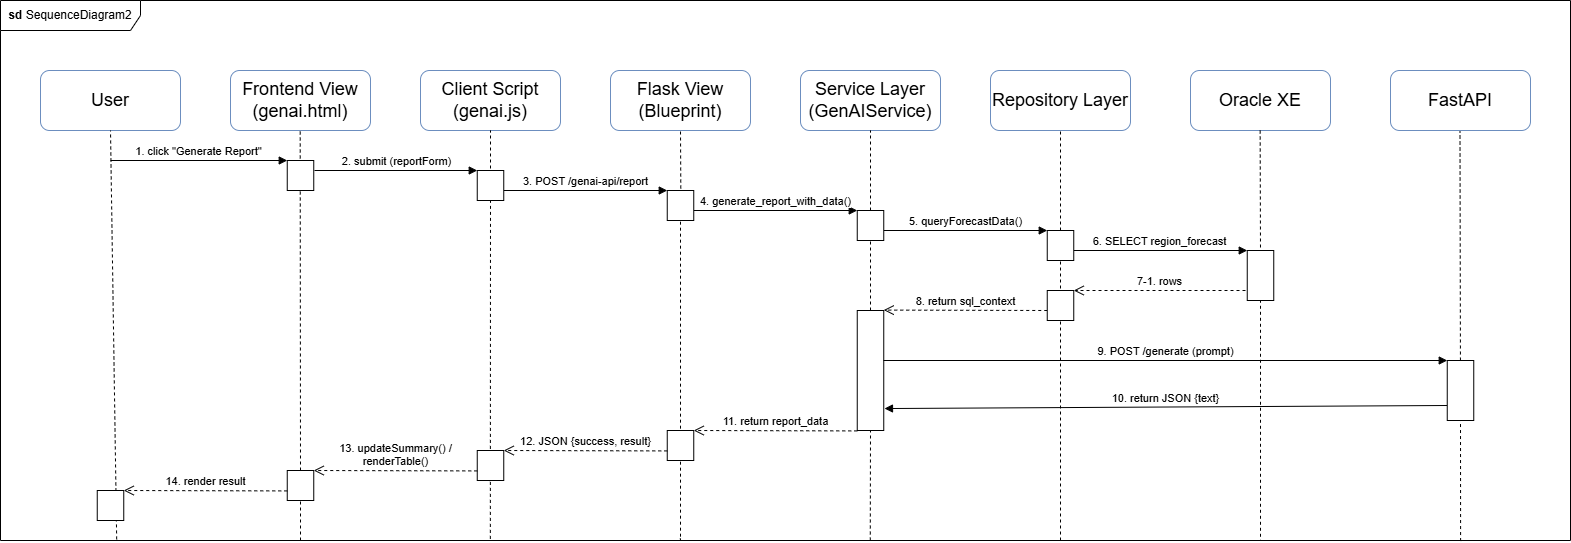

The diagram above was exported from draw.io. Its source (the exported page's mxGraphModel, read from the mxfile embedded in the PNG):
<mxGraphModel dx="2222" dy="862" grid="1" gridSize="10" guides="1" tooltips="1" connect="1" arrows="1" fold="1" page="1" pageScale="1" pageWidth="827" pageHeight="1169" math="0" shadow="0">
  <root>
    <mxCell id="0" />
    <mxCell id="1" parent="0" />
    <mxCell id="BfrHiD0x_Q5icVHhFkxs-1" parent="1" style="rounded=1;whiteSpace=wrap;html=1;fillColor=#FFFFFF;strokeColor=#6c8ebf;align=center;verticalAlign=middle;movable=1;resizable=1;rotatable=1;deletable=1;editable=1;locked=0;connectable=1;flipH=0;flipV=1;" value="&lt;font style=&quot;font-size: 18px;&quot;&gt;User&lt;/font&gt;" vertex="1">
      <mxGeometry height="60" width="140" x="40" y="70" as="geometry" />
    </mxCell>
    <mxCell id="BfrHiD0x_Q5icVHhFkxs-2" parent="1" style="rounded=1;whiteSpace=wrap;html=1;fillColor=#FFFFFF;strokeColor=#6c8ebf;flipH=0;flipV=1;" value="&lt;font style=&quot;font-size: 18px;&quot;&gt;Frontend View (genai.html)&lt;/font&gt;" vertex="1">
      <mxGeometry height="60" width="140" x="230" y="70" as="geometry" />
    </mxCell>
    <mxCell id="BfrHiD0x_Q5icVHhFkxs-3" parent="1" style="rounded=1;whiteSpace=wrap;html=1;fillColor=#FFFFFF;strokeColor=#6c8ebf;flipH=0;flipV=1;" value="&lt;font style=&quot;font-size: 18px;&quot;&gt;Client Script (genai.js)&lt;/font&gt;" vertex="1">
      <mxGeometry height="60" width="140" x="420" y="70" as="geometry" />
    </mxCell>
    <mxCell id="BfrHiD0x_Q5icVHhFkxs-4" parent="1" style="rounded=1;whiteSpace=wrap;html=1;fillColor=#FFFFFF;strokeColor=#6c8ebf;flipH=0;flipV=1;" value="&lt;font style=&quot;font-size: 18px;&quot;&gt;Flask View&lt;/font&gt;&lt;div&gt;&lt;font style=&quot;font-size: 18px;&quot;&gt;(Blueprint)&lt;/font&gt;&lt;/div&gt;" vertex="1">
      <mxGeometry height="60" width="140" x="610" y="70" as="geometry" />
    </mxCell>
    <mxCell id="BfrHiD0x_Q5icVHhFkxs-5" parent="1" style="rounded=1;whiteSpace=wrap;html=1;fillColor=#FFFFFF;strokeColor=#6c8ebf;flipH=0;flipV=1;" value="&lt;span style=&quot;font-size: 18px;&quot;&gt;Service Layer&lt;/span&gt;&lt;div&gt;&lt;span style=&quot;font-size: 18px;&quot;&gt;(GenAIService)&lt;/span&gt;&lt;/div&gt;" vertex="1">
      <mxGeometry height="60" width="140" x="800" y="70" as="geometry" />
    </mxCell>
    <mxCell id="jUS0CRWPkiqMxV8o3GAC-1" parent="1" style="rounded=1;whiteSpace=wrap;html=1;fillColor=#FFFFFF;strokeColor=#6c8ebf;flipH=0;flipV=1;" value="&lt;span style=&quot;font-size: 18px;&quot;&gt;Repository Layer&lt;/span&gt;" vertex="1">
      <mxGeometry height="60" width="140" x="990" y="70" as="geometry" />
    </mxCell>
    <mxCell id="YLbk9LyUztuAOTvyOfit-320" edge="1" parent="1" source="3v3r3kz09QfW5j68UeH8-19" style="endArrow=none;dashed=1;html=1;rounded=0;exitX=0;exitY=0.5;exitDx=0;exitDy=0;" value="">
      <mxGeometry height="50" relative="1" width="50" as="geometry">
        <mxPoint x="299.7" y="950" as="sourcePoint" />
        <mxPoint x="299.7" y="130" as="targetPoint" />
      </mxGeometry>
    </mxCell>
    <mxCell id="jUS0CRWPkiqMxV8o3GAC-6" parent="1" style="rounded=1;whiteSpace=wrap;html=1;fillColor=#FFFFFF;strokeColor=#6c8ebf;flipH=1;" value="&lt;font style=&quot;font-size: 18px;&quot;&gt;Oracle XE&lt;/font&gt;" vertex="1">
      <mxGeometry height="60" width="140" x="1190" y="70" as="geometry" />
    </mxCell>
    <mxCell id="jUS0CRWPkiqMxV8o3GAC-15" edge="1" parent="1" source="3v3r3kz09QfW5j68UeH8-25" style="endArrow=none;dashed=1;html=1;rounded=0;exitX=0.074;exitY=0.998;exitDx=0;exitDy=0;exitPerimeter=0;" value="">
      <mxGeometry height="50" relative="1" width="50" as="geometry">
        <mxPoint x="116" y="542" as="sourcePoint" />
        <mxPoint x="110" y="130" as="targetPoint" />
      </mxGeometry>
    </mxCell>
    <mxCell id="jUS0CRWPkiqMxV8o3GAC-21" edge="1" parent="1" style="endArrow=none;dashed=1;html=1;rounded=0;" value="">
      <mxGeometry height="50" relative="1" width="50" as="geometry">
        <mxPoint x="490" y="180" as="sourcePoint" />
        <mxPoint x="490" y="130" as="targetPoint" />
      </mxGeometry>
    </mxCell>
    <mxCell id="jUS0CRWPkiqMxV8o3GAC-40" parent="1" style="rounded=0;whiteSpace=wrap;html=1;direction=south;" value="" vertex="1">
      <mxGeometry height="30" width="26.5" x="286.75" y="160" as="geometry" />
    </mxCell>
    <mxCell id="BfrHiD0x_Q5icVHhFkxs-17" edge="1" parent="1" style="html=1;verticalAlign=bottom;endArrow=block;curved=0;rounded=0;align=center;entryX=0;entryY=1;entryDx=0;entryDy=0;" target="YLbk9LyUztuAOTvyOfit-94" value="3. POST /genai-api/report">
      <mxGeometry relative="1" width="80" x="-0.0031" as="geometry">
        <mxPoint as="offset" />
        <mxPoint x="503.25" y="190" as="sourcePoint" />
        <mxPoint x="670.0094999999999" y="190" as="targetPoint" />
      </mxGeometry>
    </mxCell>
    <mxCell id="jUS0CRWPkiqMxV8o3GAC-54" edge="1" parent="1" source="3v3r3kz09QfW5j68UeH8-25" style="endArrow=none;dashed=1;html=1;rounded=0;entryX=1;entryY=0.5;entryDx=0;entryDy=0;exitX=0.312;exitY=0.997;exitDx=0;exitDy=0;exitPerimeter=0;" target="YLbk9LyUztuAOTvyOfit-93" value="">
      <mxGeometry height="50" relative="1" width="50" as="geometry">
        <Array as="points">
          <mxPoint x="490" y="540" />
        </Array>
        <mxPoint x="489.5" y="950" as="sourcePoint" />
        <mxPoint x="489.57" y="220" as="targetPoint" />
      </mxGeometry>
    </mxCell>
    <mxCell id="jUS0CRWPkiqMxV8o3GAC-22" edge="1" parent="1" style="endArrow=none;dashed=1;html=1;rounded=0;" value="">
      <mxGeometry height="50" relative="1" width="50" as="geometry">
        <mxPoint x="680.3500000000001" y="200" as="sourcePoint" />
        <mxPoint x="680" y="130" as="targetPoint" />
      </mxGeometry>
    </mxCell>
    <mxCell id="jUS0CRWPkiqMxV8o3GAC-57" edge="1" parent="1" source="YLbk9LyUztuAOTvyOfit-95" style="endArrow=none;dashed=1;html=1;rounded=0;" value="">
      <mxGeometry height="50" relative="1" width="50" as="geometry">
        <mxPoint x="870" y="760" as="sourcePoint" />
        <mxPoint x="870" y="130" as="targetPoint" />
      </mxGeometry>
    </mxCell>
    <mxCell id="jUS0CRWPkiqMxV8o3GAC-59" edge="1" parent="1" source="YLbk9LyUztuAOTvyOfit-135" style="endArrow=none;dashed=1;html=1;rounded=0;" value="">
      <mxGeometry height="50" relative="1" width="50" as="geometry">
        <mxPoint x="1060" y="240" as="sourcePoint" />
        <mxPoint x="1060" y="130" as="targetPoint" />
      </mxGeometry>
    </mxCell>
    <mxCell id="jUS0CRWPkiqMxV8o3GAC-60" edge="1" parent="1" style="endArrow=none;dashed=1;html=1;rounded=0;entryX=0.5;entryY=1;entryDx=0;entryDy=0;" value="">
      <mxGeometry height="50" relative="1" width="50" as="geometry">
        <mxPoint x="1260.0201948051947" y="259" as="sourcePoint" />
        <mxPoint x="1259.6599999999999" y="130" as="targetPoint" />
      </mxGeometry>
    </mxCell>
    <mxCell id="jUS0CRWPkiqMxV8o3GAC-83" edge="1" parent="1" source="3v3r3kz09QfW5j68UeH8-25" style="endArrow=none;dashed=1;html=1;rounded=0;entryX=1;entryY=0.5;entryDx=0;entryDy=0;exitX=0.433;exitY=0.996;exitDx=0;exitDy=0;exitPerimeter=0;" target="YLbk9LyUztuAOTvyOfit-94" value="">
      <mxGeometry height="50" relative="1" width="50" as="geometry">
        <Array as="points">
          <mxPoint x="680" y="540" />
        </Array>
        <mxPoint x="680" y="740" as="sourcePoint" />
        <mxPoint x="680" y="240" as="targetPoint" />
      </mxGeometry>
    </mxCell>
    <mxCell id="YLbk9LyUztuAOTvyOfit-1" edge="1" parent="1" style="endArrow=none;dashed=1;html=1;rounded=0;entryX=1;entryY=0.5;entryDx=0;entryDy=0;" target="YLbk9LyUztuAOTvyOfit-135" value="">
      <mxGeometry height="50" relative="1" width="50" as="geometry">
        <mxPoint x="1060" y="540" as="sourcePoint" />
        <mxPoint x="1060" y="280" as="targetPoint" />
      </mxGeometry>
    </mxCell>
    <mxCell id="YLbk9LyUztuAOTvyOfit-4" edge="1" parent="1" source="YLbk9LyUztuAOTvyOfit-183" style="endArrow=none;dashed=1;html=1;rounded=0;entryX=1;entryY=0.5;entryDx=0;entryDy=0;" target="YLbk9LyUztuAOTvyOfit-95" value="">
      <mxGeometry height="50" relative="1" width="50" as="geometry">
        <mxPoint x="870" y="760" as="sourcePoint" />
        <mxPoint x="870" y="260" as="targetPoint" />
      </mxGeometry>
    </mxCell>
    <mxCell id="BfrHiD0x_Q5icVHhFkxs-18" edge="1" parent="1" style="html=1;verticalAlign=bottom;endArrow=block;curved=0;rounded=0;align=center;exitX=0.5;exitY=0;exitDx=0;exitDy=0;entryX=0;entryY=1;entryDx=0;entryDy=0;" value="4. generate_report_with_data()">
      <mxGeometry relative="1" width="80" as="geometry">
        <mxPoint x="693.2500000000002" y="210" as="sourcePoint" />
        <mxPoint x="856.75" y="210.00000000000023" as="targetPoint" />
      </mxGeometry>
    </mxCell>
    <mxCell id="YLbk9LyUztuAOTvyOfit-5" edge="1" parent="1" style="html=1;verticalAlign=bottom;endArrow=block;curved=0;rounded=0;align=center;exitX=0.5;exitY=0;exitDx=0;exitDy=0;entryX=0;entryY=1;entryDx=0;entryDy=0;" target="YLbk9LyUztuAOTvyOfit-135" value="5. queryForecastData()">
      <mxGeometry relative="1" width="80" as="geometry">
        <mxPoint x="883.25" y="229.99999999999997" as="sourcePoint" />
        <mxPoint x="1047.25" y="229.99999999999997" as="targetPoint" />
      </mxGeometry>
    </mxCell>
    <mxCell id="YLbk9LyUztuAOTvyOfit-6" edge="1" parent="1" style="html=1;verticalAlign=bottom;endArrow=block;curved=0;rounded=0;align=center;exitX=0.5;exitY=0;exitDx=0;exitDy=0;entryX=0;entryY=1;entryDx=0;entryDy=0;" target="YLbk9LyUztuAOTvyOfit-138" value="6. SELECT region_forecast">
      <mxGeometry relative="1" width="80" as="geometry">
        <mxPoint x="1073.25" y="250" as="sourcePoint" />
        <mxPoint x="1245" y="250" as="targetPoint" />
      </mxGeometry>
    </mxCell>
    <mxCell id="YLbk9LyUztuAOTvyOfit-8" edge="1" parent="1" style="html=1;verticalAlign=bottom;endArrow=open;dashed=1;endSize=8;curved=0;rounded=0;align=center;entryX=0.32;entryY=0.006;entryDx=0;entryDy=0;entryPerimeter=0;exitX=0.5;exitY=1;exitDx=0;exitDy=0;" value="7-1. rows">
      <mxGeometry relative="1" as="geometry">
        <mxPoint x="1245" y="290.0000000000001" as="sourcePoint" />
        <mxPoint x="1073.25" y="290" as="targetPoint" />
      </mxGeometry>
    </mxCell>
    <mxCell id="YLbk9LyUztuAOTvyOfit-9" edge="1" parent="1" style="html=1;verticalAlign=bottom;endArrow=open;dashed=1;endSize=8;curved=0;rounded=0;align=center;entryX=0.5;entryY=0;entryDx=0;entryDy=0;exitX=0.5;exitY=1;exitDx=0;exitDy=0;" value="8. return sql_context">
      <mxGeometry relative="1" as="geometry">
        <mxPoint x="1046.75" y="310" as="sourcePoint" />
        <mxPoint x="883.25" y="309.5800000000001" as="targetPoint" />
      </mxGeometry>
    </mxCell>
    <mxCell id="YLbk9LyUztuAOTvyOfit-93" parent="1" style="rounded=0;whiteSpace=wrap;html=1;direction=south;" value="" vertex="1">
      <mxGeometry height="30" width="26.5" x="476.75" y="170" as="geometry" />
    </mxCell>
    <mxCell id="BfrHiD0x_Q5icVHhFkxs-16" edge="1" parent="1" style="html=1;verticalAlign=bottom;endArrow=block;curved=0;rounded=0;align=center;exitX=0.5;exitY=0;exitDx=0;exitDy=0;" value="2. submit (reportForm)">
      <mxGeometry relative="1" width="80" as="geometry">
        <mxPoint x="313.9999999999999" y="170" as="sourcePoint" />
        <mxPoint x="476.75" y="170" as="targetPoint" />
      </mxGeometry>
    </mxCell>
    <mxCell id="YLbk9LyUztuAOTvyOfit-94" parent="1" style="rounded=0;whiteSpace=wrap;html=1;direction=south;" value="" vertex="1">
      <mxGeometry height="30" width="26.5" x="666.75" y="190" as="geometry" />
    </mxCell>
    <mxCell id="YLbk9LyUztuAOTvyOfit-95" parent="1" style="rounded=0;whiteSpace=wrap;html=1;direction=south;" value="" vertex="1">
      <mxGeometry height="30" width="26.5" x="856.75" y="210" as="geometry" />
    </mxCell>
    <mxCell id="YLbk9LyUztuAOTvyOfit-135" parent="1" style="rounded=0;whiteSpace=wrap;html=1;direction=south;" value="" vertex="1">
      <mxGeometry height="30" width="26.5" x="1046.75" y="230" as="geometry" />
    </mxCell>
    <mxCell id="YLbk9LyUztuAOTvyOfit-137" edge="1" parent="1" style="html=1;verticalAlign=bottom;endArrow=block;curved=0;rounded=0;align=center;entryX=0;entryY=1;entryDx=0;entryDy=0;" target="jUS0CRWPkiqMxV8o3GAC-40" value="1. click &quot;Generate Report&quot;">
      <mxGeometry relative="1" width="80" as="geometry">
        <mxPoint x="110" y="160" as="sourcePoint" />
        <mxPoint x="286.7500000000001" y="164.76" as="targetPoint" />
      </mxGeometry>
    </mxCell>
    <mxCell id="YLbk9LyUztuAOTvyOfit-139" edge="1" parent="1" source="3v3r3kz09QfW5j68UeH8-25" style="endArrow=none;dashed=1;html=1;rounded=0;entryX=1;entryY=0.5;entryDx=0;entryDy=0;exitX=0.804;exitY=1;exitDx=0;exitDy=0;exitPerimeter=0;" target="YLbk9LyUztuAOTvyOfit-138" value="">
      <mxGeometry height="50" relative="1" width="50" as="geometry">
        <Array as="points">
          <mxPoint x="1260" y="540" />
        </Array>
        <mxPoint x="1260.81" y="950.94" as="sourcePoint" />
        <mxPoint x="1269.57" y="131" as="targetPoint" />
      </mxGeometry>
    </mxCell>
    <mxCell id="YLbk9LyUztuAOTvyOfit-138" parent="1" style="rounded=0;whiteSpace=wrap;html=1;direction=south;" value="" vertex="1">
      <mxGeometry height="50" width="26.5" x="1246.75" y="250" as="geometry" />
    </mxCell>
    <mxCell id="YLbk9LyUztuAOTvyOfit-140" parent="1" style="rounded=0;whiteSpace=wrap;html=1;direction=south;" value="" vertex="1">
      <mxGeometry height="30" width="26.5" x="1046.75" y="290" as="geometry" />
    </mxCell>
    <mxCell id="YLbk9LyUztuAOTvyOfit-184" edge="1" parent="1" source="3v3r3kz09QfW5j68UeH8-25" style="endArrow=none;dashed=1;html=1;rounded=0;entryX=1;entryY=0.5;entryDx=0;entryDy=0;exitX=0.554;exitY=1;exitDx=0;exitDy=0;exitPerimeter=0;" target="YLbk9LyUztuAOTvyOfit-183" value="">
      <mxGeometry height="50" relative="1" width="50" as="geometry">
        <mxPoint x="870" y="650" as="sourcePoint" />
        <mxPoint x="880" y="250" as="targetPoint" />
      </mxGeometry>
    </mxCell>
    <mxCell id="YLbk9LyUztuAOTvyOfit-183" parent="1" style="rounded=0;whiteSpace=wrap;html=1;direction=south;" value="" vertex="1">
      <mxGeometry height="120" width="26.5" x="856.75" y="310" as="geometry" />
    </mxCell>
    <mxCell id="YLbk9LyUztuAOTvyOfit-189" parent="1" style="rounded=0;whiteSpace=wrap;html=1;direction=south;" value="" vertex="1">
      <mxGeometry height="30" width="26.5" x="476.75" y="450" as="geometry" />
    </mxCell>
    <mxCell id="YLbk9LyUztuAOTvyOfit-190" parent="1" style="rounded=0;whiteSpace=wrap;html=1;direction=south;" value="" vertex="1">
      <mxGeometry height="30" width="26.5" x="666.75" y="430" as="geometry" />
    </mxCell>
    <mxCell id="YLbk9LyUztuAOTvyOfit-221" edge="1" parent="1" style="html=1;verticalAlign=bottom;endArrow=open;dashed=1;endSize=8;curved=0;rounded=0;align=center;entryX=0.5;entryY=0;entryDx=0;entryDy=0;exitX=0.5;exitY=1;exitDx=0;exitDy=0;" value="11. return report_data">
      <mxGeometry relative="1" as="geometry">
        <mxPoint x="856.75" y="430.41999999999985" as="sourcePoint" />
        <mxPoint x="693.25" y="430" as="targetPoint" />
      </mxGeometry>
    </mxCell>
    <mxCell id="YLbk9LyUztuAOTvyOfit-222" edge="1" parent="1" style="html=1;verticalAlign=bottom;endArrow=open;dashed=1;endSize=8;curved=0;rounded=0;align=center;entryX=0.5;entryY=0;entryDx=0;entryDy=0;exitX=0.5;exitY=1;exitDx=0;exitDy=0;" value="12. JSON {success, result}">
      <mxGeometry relative="1" as="geometry">
        <mxPoint x="666.75" y="450.41999999999985" as="sourcePoint" />
        <mxPoint x="503.25" y="450" as="targetPoint" />
      </mxGeometry>
    </mxCell>
    <mxCell id="3v3r3kz09QfW5j68UeH8-1" parent="1" style="rounded=1;whiteSpace=wrap;html=1;fillColor=#FFFFFF;strokeColor=#6c8ebf;flipH=1;" value="&lt;font style=&quot;font-size: 18px;&quot;&gt;FastAPI&lt;/font&gt;" vertex="1">
      <mxGeometry height="60" width="140" x="1390" y="70" as="geometry" />
    </mxCell>
    <mxCell id="3v3r3kz09QfW5j68UeH8-2" edge="1" parent="1" source="3v3r3kz09QfW5j68UeH8-12" style="endArrow=none;dashed=1;html=1;rounded=0;entryX=0.5;entryY=1;entryDx=0;entryDy=0;" value="">
      <mxGeometry height="50" relative="1" width="50" as="geometry">
        <mxPoint x="1460" y="955" as="sourcePoint" />
        <mxPoint x="1459.5" y="131" as="targetPoint" />
      </mxGeometry>
    </mxCell>
    <mxCell id="3v3r3kz09QfW5j68UeH8-9" edge="1" parent="1" source="3v3r3kz09QfW5j68UeH8-12" style="html=1;verticalAlign=bottom;endArrow=block;curved=0;rounded=0;entryX=0.817;entryY=-0.028;entryDx=0;entryDy=0;exitX=0.75;exitY=1;exitDx=0;exitDy=0;entryPerimeter=0;" target="YLbk9LyUztuAOTvyOfit-183" value="10. return JSON {text}">
      <mxGeometry relative="1" width="80" as="geometry">
        <mxPoint as="offset" />
        <mxPoint x="856.7500000000001" y="330" as="sourcePoint" />
        <mxPoint x="693.25" y="330.22000000000037" as="targetPoint" />
      </mxGeometry>
    </mxCell>
    <mxCell id="3v3r3kz09QfW5j68UeH8-11" edge="1" parent="1" style="html=1;verticalAlign=bottom;endArrow=block;curved=0;rounded=0;align=center;entryX=0;entryY=1;entryDx=0;entryDy=0;" target="3v3r3kz09QfW5j68UeH8-12" value="9. POST /generate (prompt)">
      <mxGeometry relative="1" width="80" as="geometry">
        <Array as="points" />
        <mxPoint x="883" y="360" as="sourcePoint" />
        <mxPoint x="1046.7499999999998" y="340.0000000000002" as="targetPoint" />
      </mxGeometry>
    </mxCell>
    <mxCell id="3v3r3kz09QfW5j68UeH8-15" edge="1" parent="1" source="3v3r3kz09QfW5j68UeH8-25" style="endArrow=none;dashed=1;html=1;rounded=0;entryX=1;entryY=0.5;entryDx=0;entryDy=0;exitX=0.93;exitY=1.001;exitDx=0;exitDy=0;exitPerimeter=0;" target="3v3r3kz09QfW5j68UeH8-12" value="">
      <mxGeometry height="50" relative="1" width="50" as="geometry">
        <mxPoint x="1460" y="710" as="sourcePoint" />
        <mxPoint x="1459.5" y="131" as="targetPoint" />
      </mxGeometry>
    </mxCell>
    <mxCell id="3v3r3kz09QfW5j68UeH8-12" parent="1" style="rounded=0;whiteSpace=wrap;html=1;direction=south;" value="" vertex="1">
      <mxGeometry height="60" width="26.5" x="1446.75" y="360" as="geometry" />
    </mxCell>
    <mxCell id="3v3r3kz09QfW5j68UeH8-20" edge="1" parent="1" style="endArrow=none;dashed=1;html=1;rounded=0;" target="3v3r3kz09QfW5j68UeH8-19" value="">
      <mxGeometry height="50" relative="1" width="50" as="geometry">
        <mxPoint x="300" y="540" as="sourcePoint" />
        <mxPoint x="299.7" y="130" as="targetPoint" />
      </mxGeometry>
    </mxCell>
    <mxCell id="3v3r3kz09QfW5j68UeH8-19" parent="1" style="rounded=0;whiteSpace=wrap;html=1;direction=south;" value="" vertex="1">
      <mxGeometry height="30" width="26.5" x="286.75" y="470" as="geometry" />
    </mxCell>
    <mxCell id="3v3r3kz09QfW5j68UeH8-21" edge="1" parent="1" style="html=1;verticalAlign=bottom;endArrow=open;dashed=1;endSize=8;curved=0;rounded=0;align=center;entryX=0.5;entryY=0;entryDx=0;entryDy=0;exitX=0.5;exitY=1;exitDx=0;exitDy=0;" value="13. updateSummary() / &lt;br&gt;renderTable()">
      <mxGeometry relative="1" as="geometry">
        <mxPoint x="476.75" y="470.42" as="sourcePoint" />
        <mxPoint x="313.25" y="470.00000000000017" as="targetPoint" />
      </mxGeometry>
    </mxCell>
    <mxCell id="3v3r3kz09QfW5j68UeH8-22" parent="1" style="rounded=0;whiteSpace=wrap;html=1;direction=south;" value="" vertex="1">
      <mxGeometry height="30" width="26.5" x="96.75" y="490" as="geometry" />
    </mxCell>
    <mxCell id="3v3r3kz09QfW5j68UeH8-23" edge="1" parent="1" style="html=1;verticalAlign=bottom;endArrow=open;dashed=1;endSize=8;curved=0;rounded=0;align=center;entryX=0.5;entryY=0;entryDx=0;entryDy=0;exitX=0.5;exitY=1;exitDx=0;exitDy=0;" value="14. render result">
      <mxGeometry relative="1" as="geometry">
        <mxPoint x="286.75" y="490.41999999999985" as="sourcePoint" />
        <mxPoint x="123.25" y="490" as="targetPoint" />
      </mxGeometry>
    </mxCell>
    <mxCell id="3v3r3kz09QfW5j68UeH8-25" parent="1" style="shape=umlFrame;whiteSpace=wrap;html=1;pointerEvents=0;width=140;height=30;" value="&lt;b&gt;sd&lt;/b&gt; SequenceDiagram2" vertex="1">
      <mxGeometry height="540" width="1570" as="geometry" />
    </mxCell>
  </root>
</mxGraphModel>